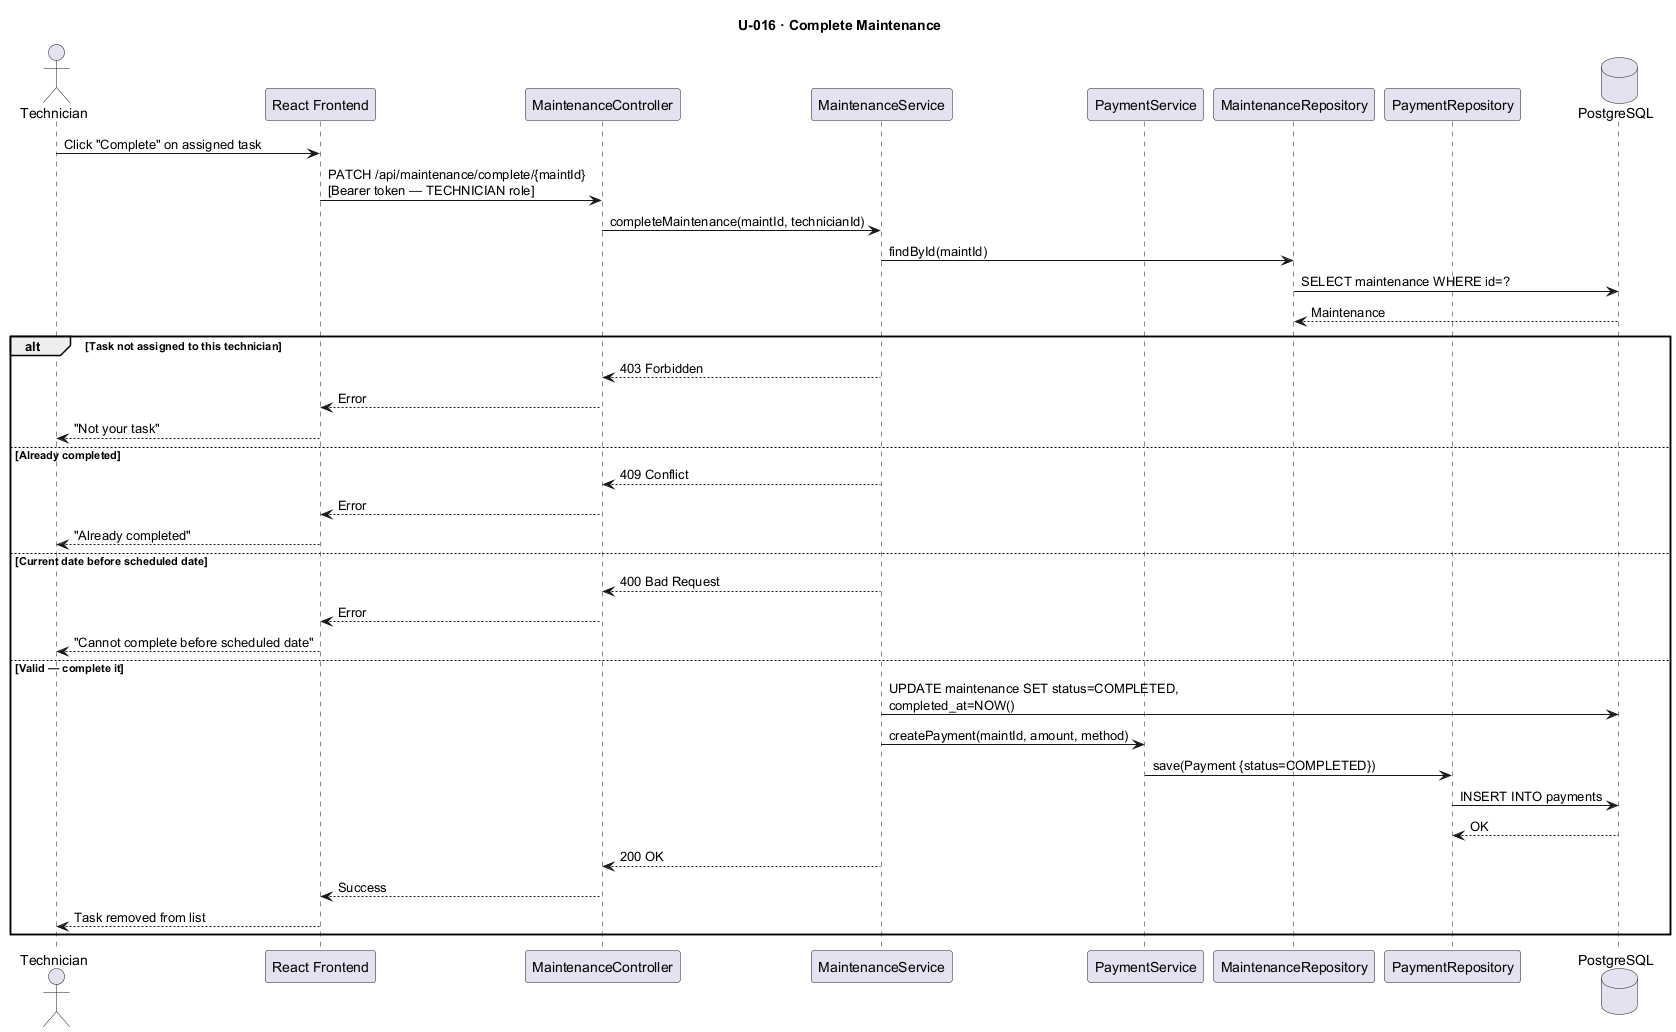

The diagram above was rendered by PlantUML. Its source (embedded in the PNG):
@startuml U016_CompleteMaintenance
title U-016 · Complete Maintenance

actor       "Technician"            as T
participant "React Frontend"         as FE
participant "MaintenanceController"  as MC
participant "MaintenanceService"     as MS
participant "PaymentService"         as PS
participant "MaintenanceRepository"  as MR
participant "PaymentRepository"      as PR
database    "PostgreSQL"             as DB

T  -> FE : Click "Complete" on assigned task
FE -> MC : PATCH /api/maintenance/complete/{maintId}\n[Bearer token — TECHNICIAN role]
MC -> MS : completeMaintenance(maintId, technicianId)
MS -> MR : findById(maintId)
MR -> DB : SELECT maintenance WHERE id=?
DB --> MR : Maintenance

alt Task not assigned to this technician
    MS --> MC : 403 Forbidden
    MC --> FE : Error
    FE --> T  : "Not your task"
else Already completed
    MS --> MC : 409 Conflict
    MC --> FE : Error
    FE --> T  : "Already completed"
else Current date before scheduled date
    MS --> MC : 400 Bad Request
    MC --> FE : Error
    FE --> T  : "Cannot complete before scheduled date"
else Valid — complete it
    MS -> DB  : UPDATE maintenance SET status=COMPLETED,\ncompleted_at=NOW()
    MS -> PS  : createPayment(maintId, amount, method)
    PS -> PR  : save(Payment {status=COMPLETED})
    PR -> DB  : INSERT INTO payments
    DB --> PR : OK
    MS --> MC : 200 OK
    MC --> FE : Success
    FE --> T  : Task removed from list
end
@enduml